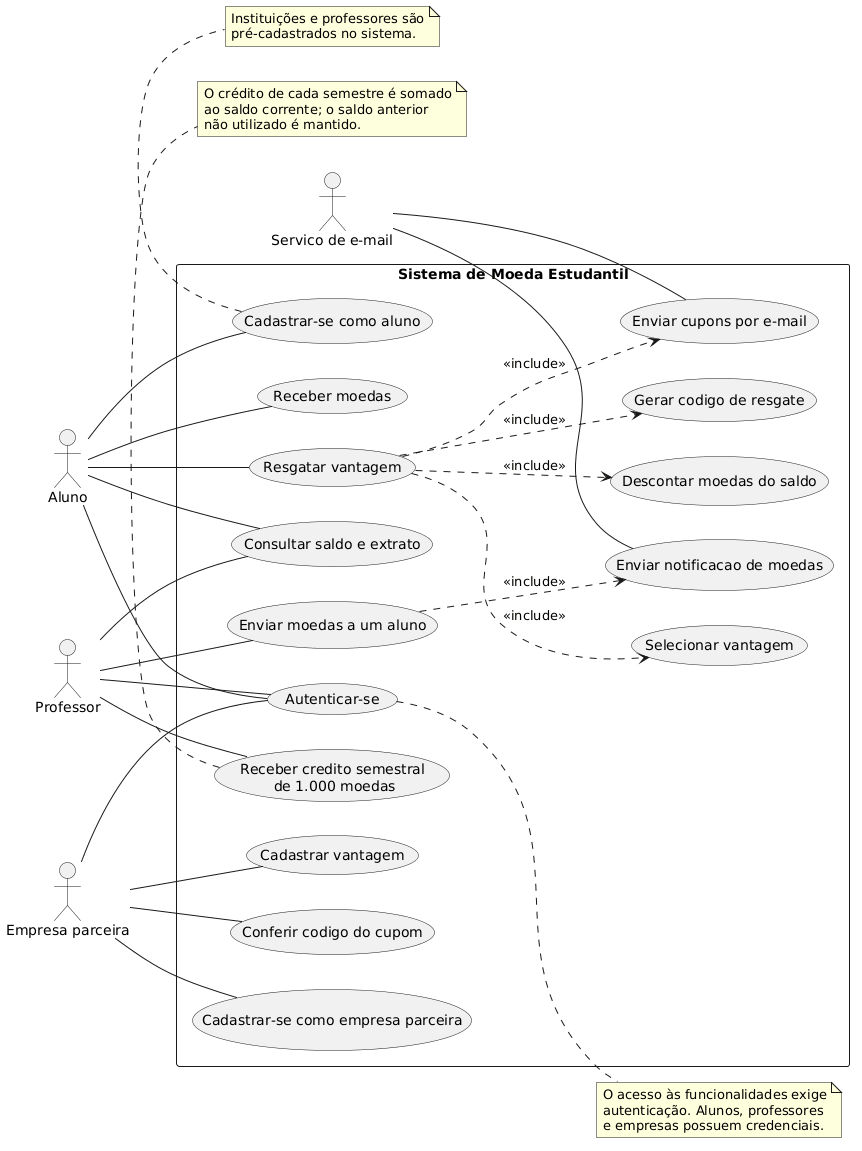

The diagram above was rendered by PlantUML. Its source (embedded in the PNG):
@startuml
left to right direction
skinparam packageStyle rectangle

actor "Aluno" as Aluno
actor "Professor" as Professor
actor "Empresa parceira" as Empresa
actor "Servico de e-mail" as Email

rectangle "Sistema de Moeda Estudantil" {
  usecase "Autenticar-se" as UC_Auth
  usecase "Cadastrar-se como aluno" as UC_CadastroAluno
  usecase "Consultar saldo e extrato" as UC_Extrato
  usecase "Receber moedas" as UC_ReceberMoedas
  usecase "Enviar moedas a um aluno" as UC_EnviarMoedas
  usecase "Receber credito semestral\n de 1.000 moedas" as UC_Credito
  usecase "Resgatar vantagem" as UC_Resgatar
  usecase "Selecionar vantagem" as UC_Selecionar
  usecase "Descontar moedas do saldo" as UC_Descontar
  usecase "Gerar codigo de resgate" as UC_GerarCodigo
  usecase "Enviar notificacao de moedas" as UC_EmailMoedas
  usecase "Enviar cupons por e-mail" as UC_EmailResgate
  usecase "Cadastrar-se como empresa parceira" as UC_CadastroEmpresa
  usecase "Cadastrar vantagem" as UC_CadastrarVantagem
  usecase "Conferir codigo do cupom" as UC_ConferirCupom
}

Aluno -- UC_Auth
Professor -- UC_Auth
Empresa -- UC_Auth

Aluno -- UC_CadastroAluno
Aluno -- UC_Extrato
Professor -- UC_Extrato
Aluno -- UC_ReceberMoedas
Professor -- UC_EnviarMoedas
Professor -- UC_Credito
Aluno -- UC_Resgatar
Empresa -- UC_CadastroEmpresa
Empresa -- UC_CadastrarVantagem
Empresa -- UC_ConferirCupom

UC_Resgatar ..> UC_Selecionar : <<include>>
UC_Resgatar ..> UC_Descontar : <<include>>
UC_Resgatar ..> UC_GerarCodigo : <<include>>
UC_Resgatar ..> UC_EmailResgate : <<include>>
UC_EnviarMoedas ..> UC_EmailMoedas : <<include>>

Email -- UC_EmailMoedas
Email -- UC_EmailResgate

note right of UC_Auth
  O acesso às funcionalidades exige
  autenticação. Alunos, professores
  e empresas possuem credenciais.
end note

note bottom of UC_Credito
  O crédito de cada semestre é somado
  ao saldo corrente; o saldo anterior
  não utilizado é mantido.
end note

note bottom of UC_CadastroAluno
  Instituições e professores são
  pré-cadastrados no sistema.
end note
@enduml